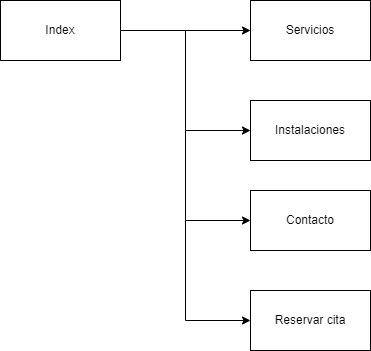

The diagram above was exported from draw.io. Its source (the exported page's mxGraphModel, read from the mxfile embedded in the PNG):
<mxGraphModel dx="868" dy="482" grid="1" gridSize="10" guides="1" tooltips="1" connect="1" arrows="1" fold="1" page="1" pageScale="1" pageWidth="827" pageHeight="1169" math="0" shadow="0">
  <root>
    <mxCell id="0" />
    <mxCell id="1" parent="0" />
    <mxCell id="mflLgF-MNMCswbwOuQqC-12" style="edgeStyle=orthogonalEdgeStyle;rounded=0;orthogonalLoop=1;jettySize=auto;html=1;entryX=0;entryY=0.5;entryDx=0;entryDy=0;" edge="1" parent="1" source="mflLgF-MNMCswbwOuQqC-1" target="mflLgF-MNMCswbwOuQqC-3">
      <mxGeometry relative="1" as="geometry" />
    </mxCell>
    <mxCell id="mflLgF-MNMCswbwOuQqC-13" style="edgeStyle=orthogonalEdgeStyle;rounded=0;orthogonalLoop=1;jettySize=auto;html=1;entryX=0;entryY=0.5;entryDx=0;entryDy=0;" edge="1" parent="1" source="mflLgF-MNMCswbwOuQqC-1" target="mflLgF-MNMCswbwOuQqC-4">
      <mxGeometry relative="1" as="geometry" />
    </mxCell>
    <mxCell id="mflLgF-MNMCswbwOuQqC-14" style="edgeStyle=orthogonalEdgeStyle;rounded=0;orthogonalLoop=1;jettySize=auto;html=1;entryX=0;entryY=0.5;entryDx=0;entryDy=0;" edge="1" parent="1" source="mflLgF-MNMCswbwOuQqC-1" target="mflLgF-MNMCswbwOuQqC-7">
      <mxGeometry relative="1" as="geometry" />
    </mxCell>
    <mxCell id="mflLgF-MNMCswbwOuQqC-15" style="edgeStyle=orthogonalEdgeStyle;rounded=0;orthogonalLoop=1;jettySize=auto;html=1;entryX=0;entryY=0.5;entryDx=0;entryDy=0;" edge="1" parent="1" source="mflLgF-MNMCswbwOuQqC-1" target="mflLgF-MNMCswbwOuQqC-2">
      <mxGeometry relative="1" as="geometry" />
    </mxCell>
    <mxCell id="mflLgF-MNMCswbwOuQqC-1" value="Index" style="rounded=0;whiteSpace=wrap;html=1;" vertex="1" parent="1">
      <mxGeometry x="130" y="170" width="120" height="60" as="geometry" />
    </mxCell>
    <mxCell id="mflLgF-MNMCswbwOuQqC-2" value="Servicios" style="rounded=0;whiteSpace=wrap;html=1;" vertex="1" parent="1">
      <mxGeometry x="380" y="170" width="120" height="60" as="geometry" />
    </mxCell>
    <mxCell id="mflLgF-MNMCswbwOuQqC-3" value="Instalaciones" style="rounded=0;whiteSpace=wrap;html=1;" vertex="1" parent="1">
      <mxGeometry x="380" y="270" width="120" height="60" as="geometry" />
    </mxCell>
    <mxCell id="mflLgF-MNMCswbwOuQqC-4" value="Contacto" style="rounded=0;whiteSpace=wrap;html=1;" vertex="1" parent="1">
      <mxGeometry x="380" y="360" width="120" height="60" as="geometry" />
    </mxCell>
    <mxCell id="mflLgF-MNMCswbwOuQqC-7" value="Reservar cita" style="rounded=0;whiteSpace=wrap;html=1;" vertex="1" parent="1">
      <mxGeometry x="380" y="460" width="120" height="60" as="geometry" />
    </mxCell>
  </root>
</mxGraphModel>